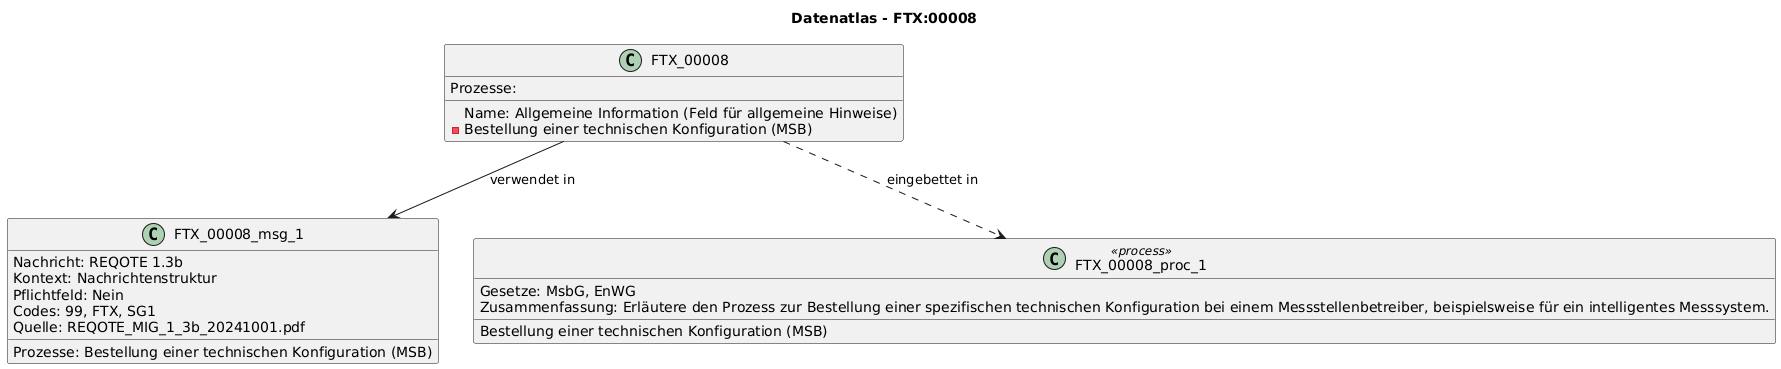

The diagram above was rendered by PlantUML. Its source (embedded in the PNG):
@startuml
title Datenatlas - FTX:00008
class FTX_00008 {
  Name: Allgemeine Information (Feld für allgemeine Hinweise)
  Prozesse:
    - Bestellung einer technischen Konfiguration (MSB)
}
class FTX_00008_msg_1 {
  Nachricht: REQOTE 1.3b
  Kontext: Nachrichtenstruktur
  Pflichtfeld: Nein
  Codes: 99, FTX, SG1
  Prozesse: Bestellung einer technischen Konfiguration (MSB)
  Quelle: REQOTE_MIG_1_3b_20241001.pdf
}
FTX_00008 --> FTX_00008_msg_1 : verwendet in
class FTX_00008_proc_1 <<process>> {
  Bestellung einer technischen Konfiguration (MSB)
  Gesetze: MsbG, EnWG
  Zusammenfassung: Erläutere den Prozess zur Bestellung einer spezifischen technischen Konfiguration bei einem Messstellenbetreiber, beispielsweise für ein intelligentes Messsystem.
}
FTX_00008 ..> FTX_00008_proc_1 : eingebettet in
@enduml